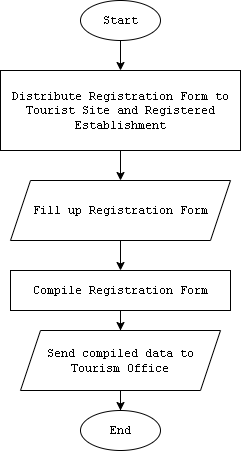

The diagram above was exported from draw.io. Its source (the exported page's mxGraphModel, read from the mxfile embedded in the PNG):
<mxGraphModel dx="862" dy="492" grid="1" gridSize="10" guides="1" tooltips="1" connect="1" arrows="1" fold="1" page="1" pageScale="1" pageWidth="850" pageHeight="1100" math="0" shadow="0">
  <root>
    <mxCell id="0" />
    <mxCell id="1" parent="0" />
    <mxCell id="eh9r993YNpVhnZanR59Y-7" value="" style="edgeStyle=orthogonalEdgeStyle;rounded=0;orthogonalLoop=1;jettySize=auto;html=1;fontFamily=Courier New;" parent="1" source="eh9r993YNpVhnZanR59Y-1" target="eh9r993YNpVhnZanR59Y-6" edge="1">
      <mxGeometry relative="1" as="geometry" />
    </mxCell>
    <mxCell id="eh9r993YNpVhnZanR59Y-1" value="&lt;font face=&quot;Courier New&quot;&gt;Start&lt;/font&gt;" style="ellipse;whiteSpace=wrap;html=1;" parent="1" vertex="1">
      <mxGeometry x="400" y="120" width="80" height="40" as="geometry" />
    </mxCell>
    <mxCell id="eh9r993YNpVhnZanR59Y-11" value="" style="edgeStyle=orthogonalEdgeStyle;rounded=0;orthogonalLoop=1;jettySize=auto;html=1;fontFamily=Courier New;" parent="1" source="eh9r993YNpVhnZanR59Y-6" target="eh9r993YNpVhnZanR59Y-10" edge="1">
      <mxGeometry relative="1" as="geometry" />
    </mxCell>
    <mxCell id="eh9r993YNpVhnZanR59Y-6" value="&lt;font&gt;Distribute Registration Form to Tourist Site and Registered Establishment&lt;/font&gt;" style="whiteSpace=wrap;html=1;fontFamily=Courier New;" parent="1" vertex="1">
      <mxGeometry x="320" y="190" width="240" height="80" as="geometry" />
    </mxCell>
    <mxCell id="eh9r993YNpVhnZanR59Y-15" value="" style="edgeStyle=orthogonalEdgeStyle;rounded=0;orthogonalLoop=1;jettySize=auto;html=1;fontFamily=Courier New;fontSize=12;fontColor=default;" parent="1" source="eh9r993YNpVhnZanR59Y-10" target="eh9r993YNpVhnZanR59Y-14" edge="1">
      <mxGeometry relative="1" as="geometry" />
    </mxCell>
    <mxCell id="eh9r993YNpVhnZanR59Y-10" value="Fill up Registration Form" style="shape=parallelogram;perimeter=parallelogramPerimeter;whiteSpace=wrap;html=1;fixedSize=1;fontFamily=Courier New;" parent="1" vertex="1">
      <mxGeometry x="330" y="300" width="220" height="60" as="geometry" />
    </mxCell>
    <mxCell id="eh9r993YNpVhnZanR59Y-19" value="" style="edgeStyle=orthogonalEdgeStyle;rounded=0;orthogonalLoop=1;jettySize=auto;html=1;fontFamily=Courier New;fontSize=12;fontColor=default;" parent="1" source="eh9r993YNpVhnZanR59Y-14" target="eh9r993YNpVhnZanR59Y-18" edge="1">
      <mxGeometry relative="1" as="geometry" />
    </mxCell>
    <mxCell id="eh9r993YNpVhnZanR59Y-14" value="Compile Registration Form" style="whiteSpace=wrap;html=1;fontFamily=Courier New;" parent="1" vertex="1">
      <mxGeometry x="330" y="390" width="220" height="40" as="geometry" />
    </mxCell>
    <mxCell id="eh9r993YNpVhnZanR59Y-21" value="" style="edgeStyle=orthogonalEdgeStyle;rounded=0;orthogonalLoop=1;jettySize=auto;html=1;fontFamily=Courier New;fontSize=12;fontColor=default;" parent="1" source="eh9r993YNpVhnZanR59Y-18" target="eh9r993YNpVhnZanR59Y-20" edge="1">
      <mxGeometry relative="1" as="geometry" />
    </mxCell>
    <mxCell id="eh9r993YNpVhnZanR59Y-18" value="Send compiled data to Tourism Office" style="shape=parallelogram;perimeter=parallelogramPerimeter;whiteSpace=wrap;html=1;fixedSize=1;fontFamily=Courier New;" parent="1" vertex="1">
      <mxGeometry x="340" y="450" width="200" height="60" as="geometry" />
    </mxCell>
    <mxCell id="eh9r993YNpVhnZanR59Y-20" value="End" style="ellipse;whiteSpace=wrap;html=1;fontFamily=Courier New;" parent="1" vertex="1">
      <mxGeometry x="400" y="530" width="80" height="40" as="geometry" />
    </mxCell>
  </root>
</mxGraphModel>